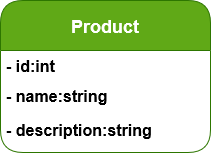

The diagram above was exported from draw.io. Its source (the exported page's mxGraphModel, read from the mxfile embedded in the PNG):
<mxGraphModel dx="1038" dy="547" grid="1" gridSize="10" guides="1" tooltips="1" connect="1" arrows="1" fold="1" page="1" pageScale="1" pageWidth="850" pageHeight="1100" math="0" shadow="0">
  <root>
    <mxCell id="0" />
    <mxCell id="1" parent="0" />
    <mxCell id="GejDHJEJCA405tjjvEi4-5" value="Product" style="swimlane;fontStyle=1;childLayout=stackLayout;horizontal=1;startSize=50;horizontalStack=0;resizeParent=1;resizeParentMax=0;resizeLast=0;collapsible=1;marginBottom=0;fontSize=18;fillColor=#60a917;strokeColor=#2D7600;fontColor=#ffffff;swimlaneFillColor=#ffffff;rounded=1;swimlaneLine=1;glass=0;shadow=0;sketch=0;" vertex="1" parent="1">
      <mxGeometry x="340" y="90" width="210" height="152" as="geometry" />
    </mxCell>
    <mxCell id="GejDHJEJCA405tjjvEi4-6" value="- id:int" style="text;strokeColor=none;fillColor=none;align=left;verticalAlign=top;spacingLeft=4;spacingRight=4;overflow=hidden;rotatable=0;points=[[0,0.5],[1,0.5]];portConstraint=eastwest;fontStyle=1;fontSize=16;" vertex="1" parent="GejDHJEJCA405tjjvEi4-5">
      <mxGeometry y="50" width="210" height="30" as="geometry" />
    </mxCell>
    <mxCell id="GejDHJEJCA405tjjvEi4-7" value="- name:string" style="text;align=left;verticalAlign=top;spacingLeft=4;spacingRight=4;overflow=hidden;rotatable=0;points=[[0,0.5],[1,0.5]];portConstraint=eastwest;fontStyle=1;fontSize=16;" vertex="1" parent="GejDHJEJCA405tjjvEi4-5">
      <mxGeometry y="80" width="210" height="34" as="geometry" />
    </mxCell>
    <mxCell id="GejDHJEJCA405tjjvEi4-8" value="- description:string" style="text;strokeColor=none;fillColor=none;align=left;verticalAlign=top;spacingLeft=4;spacingRight=4;overflow=hidden;rotatable=0;points=[[0,0.5],[1,0.5]];portConstraint=eastwest;fontStyle=1;fontSize=16;" vertex="1" parent="GejDHJEJCA405tjjvEi4-5">
      <mxGeometry y="114" width="210" height="38" as="geometry" />
    </mxCell>
  </root>
</mxGraphModel>